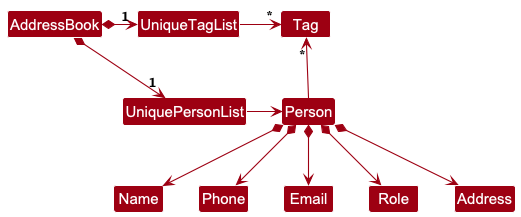

The diagram above was rendered by PlantUML. Its source (embedded in the PNG):
@startuml
!include style.puml
skinparam arrowThickness 1.1
skinparam arrowColor MODEL_COLOR
skinparam classBackgroundColor MODEL_COLOR

AddressBook *-right-> "1" UniquePersonList
AddressBook *-right-> "1" UniqueTagList
UniqueTagList -[hidden]down- UniquePersonList
UniqueTagList -[hidden]down- UniquePersonList

UniqueTagList -right-> "*" Tag
UniquePersonList -right-> Person

Person -up-> "*" Tag

Person *--> Name
Person *--> Phone
Person *--> Email
Person *--> Role
Person *--> Address
@enduml